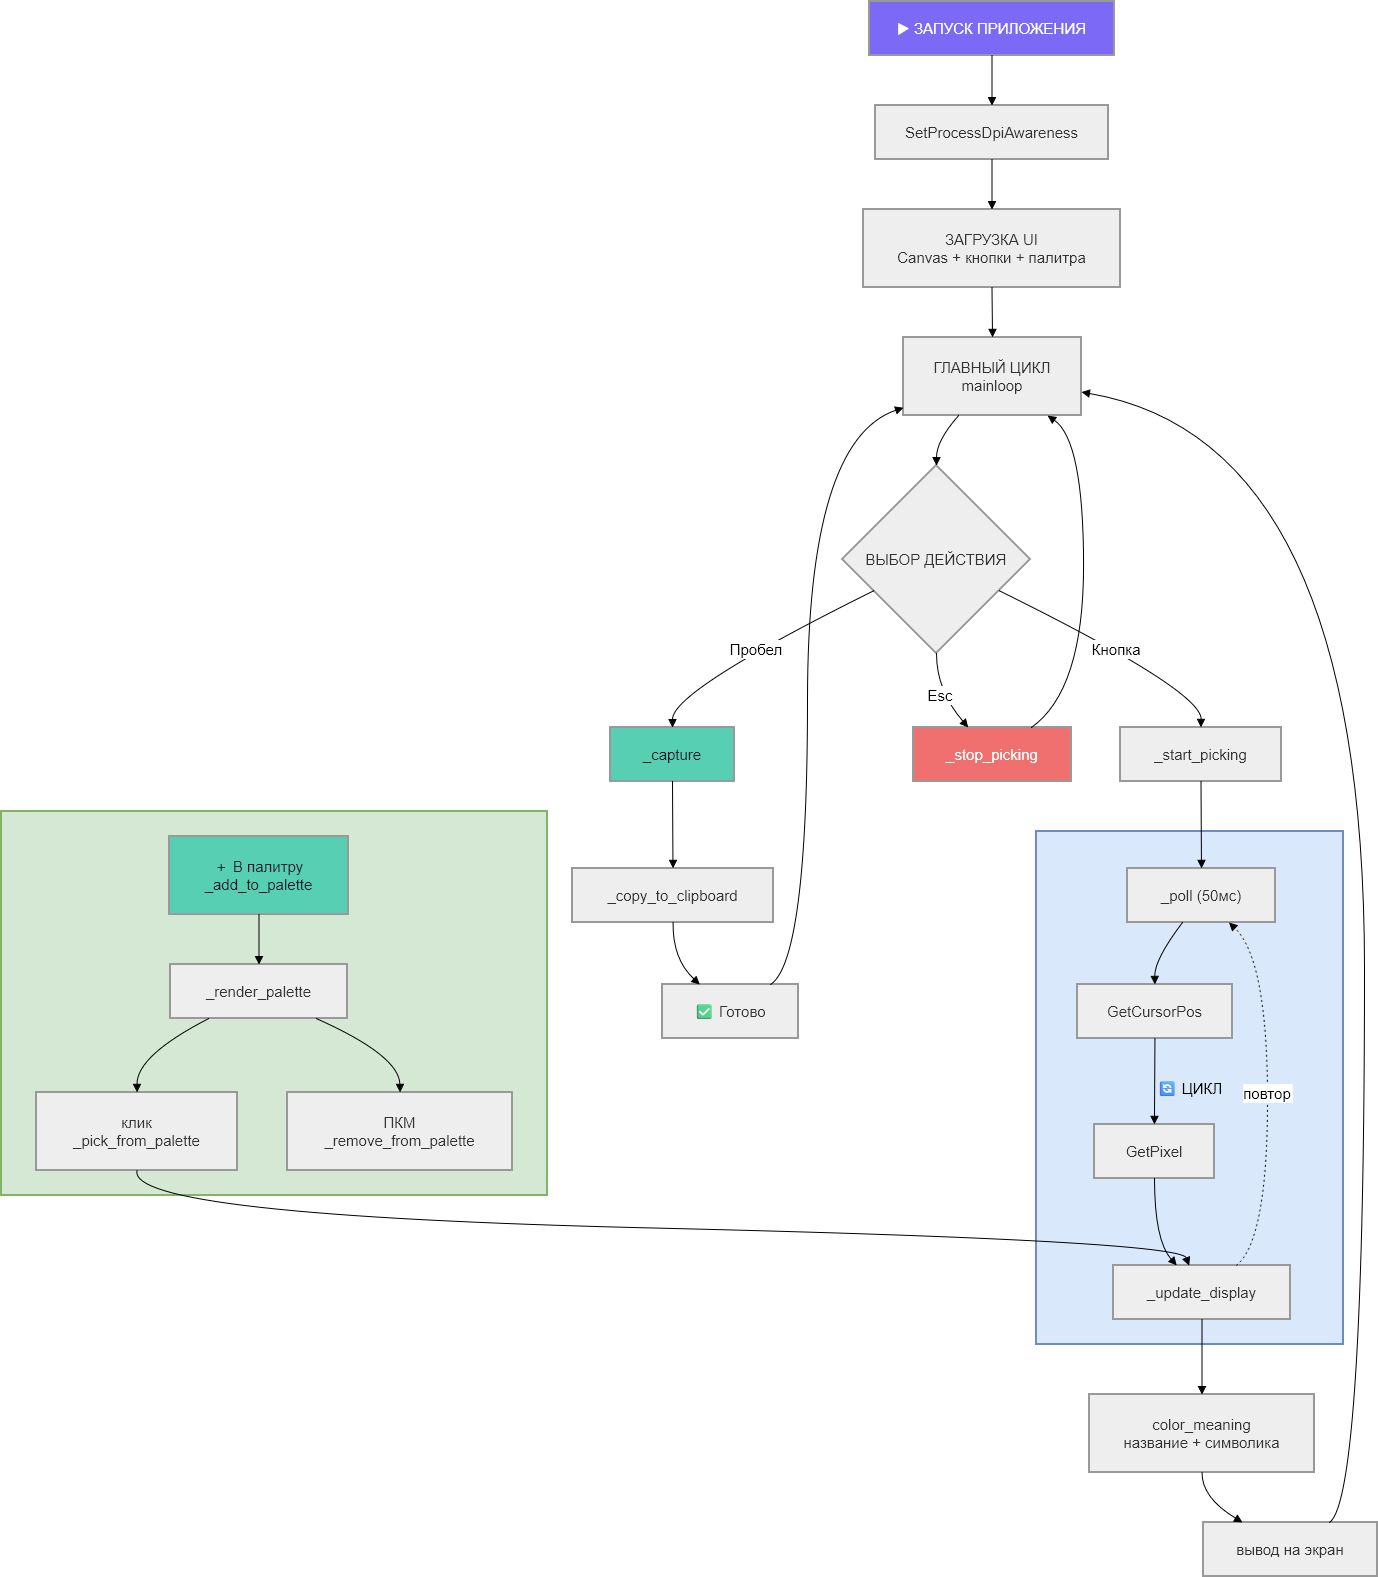

The diagram above was exported from draw.io. Its source (the exported page's mxGraphModel, read from the mxfile embedded in the PNG):
<mxGraphModel dx="2480" dy="1365" grid="1" gridSize="10" guides="1" tooltips="1" connect="1" arrows="1" fold="1" page="1" pageScale="1" pageWidth="3300" pageHeight="4681" background="light-dark(#FFFFFF,#FFFFFF)" math="0" shadow="0">
  <root>
    <mxCell id="0" />
    <mxCell id="1" parent="0" />
    <mxCell id="z0GcTLGjek35gVy9EUMm-1" parent="1" style="whiteSpace=wrap;strokeWidth=2;fillColor=#d5e8d4;strokeColor=#82b366;fontSize=15;" value="🎨 ПАЛИТРА" vertex="1">
      <mxGeometry height="384" width="546" x="30" y="830" as="geometry" />
    </mxCell>
    <mxCell id="z0GcTLGjek35gVy9EUMm-2" parent="1" style="whiteSpace=wrap;strokeWidth=2;fillColor=#dae8fc;strokeColor=#6c8ebf;fontSize=15;" value="🔄 ЦИКЛ" vertex="1">
      <mxGeometry height="513" width="307" x="1065" y="850" as="geometry" />
    </mxCell>
    <mxCell id="z0GcTLGjek35gVy9EUMm-3" parent="1" style="whiteSpace=wrap;strokeWidth=2;fillColor=#7c6af7;strokeColor=light-dark(#999999,#cccccc);fontColor=#fff;fontSize=15;" value="▶ ЗАПУСК ПРИЛОЖЕНИЯ" vertex="1">
      <mxGeometry height="54" width="245" x="898" y="20" as="geometry" />
    </mxCell>
    <mxCell id="z0GcTLGjek35gVy9EUMm-4" parent="1" style="whiteSpace=wrap;strokeWidth=2;fillColor=light-dark(#eeeeee,#1f2020);strokeColor=light-dark(#999999,#cccccc);fontColor=light-dark(#333333,#cccccc);fontSize=15;" value="SetProcessDpiAwareness" vertex="1">
      <mxGeometry height="54" width="233" x="904" y="124" as="geometry" />
    </mxCell>
    <mxCell id="z0GcTLGjek35gVy9EUMm-5" parent="1" style="whiteSpace=wrap;strokeWidth=2;fillColor=light-dark(#eeeeee,#1f2020);strokeColor=light-dark(#999999,#cccccc);fontColor=light-dark(#333333,#cccccc);fontSize=15;" value="ЗАГРУЗКА UI&#10;Canvas + кнопки + палитра" vertex="1">
      <mxGeometry height="78" width="257" x="892" y="228" as="geometry" />
    </mxCell>
    <mxCell id="z0GcTLGjek35gVy9EUMm-6" parent="1" style="whiteSpace=wrap;strokeWidth=2;fillColor=light-dark(#eeeeee,#1f2020);strokeColor=light-dark(#999999,#cccccc);fontColor=light-dark(#333333,#cccccc);fontSize=15;" value="ГЛАВНЫЙ ЦИКЛ&#10;mainloop" vertex="1">
      <mxGeometry height="78" width="178" x="932" y="356" as="geometry" />
    </mxCell>
    <mxCell id="z0GcTLGjek35gVy9EUMm-7" parent="1" style="rhombus;strokeWidth=2;whiteSpace=wrap;fillColor=light-dark(#eeeeee,#1f2020);strokeColor=light-dark(#999999,#cccccc);fontColor=light-dark(#333333,#cccccc);fontSize=15;" value="ВЫБОР ДЕЙСТВИЯ" vertex="1">
      <mxGeometry height="188" width="188" x="871" y="484" as="geometry" />
    </mxCell>
    <mxCell id="z0GcTLGjek35gVy9EUMm-8" parent="1" style="whiteSpace=wrap;strokeWidth=2;fillColor=light-dark(#eeeeee,#1f2020);strokeColor=light-dark(#999999,#cccccc);fontColor=light-dark(#333333,#cccccc);fontSize=15;" value="_start_picking" vertex="1">
      <mxGeometry height="54" width="161" x="1149" y="746" as="geometry" />
    </mxCell>
    <mxCell id="z0GcTLGjek35gVy9EUMm-9" parent="1" style="whiteSpace=wrap;strokeWidth=2;fillColor=light-dark(#eeeeee,#1f2020);strokeColor=light-dark(#999999,#cccccc);fontColor=light-dark(#333333,#cccccc);fontSize=15;" value="_poll (50мс)" vertex="1">
      <mxGeometry height="54" width="148" x="1156" y="887" as="geometry" />
    </mxCell>
    <mxCell id="z0GcTLGjek35gVy9EUMm-10" parent="1" style="whiteSpace=wrap;strokeWidth=2;fillColor=light-dark(#eeeeee,#1f2020);strokeColor=light-dark(#999999,#cccccc);fontColor=light-dark(#333333,#cccccc);fontSize=15;" value="GetCursorPos" vertex="1">
      <mxGeometry height="54" width="155" x="1106" y="1003" as="geometry" />
    </mxCell>
    <mxCell id="z0GcTLGjek35gVy9EUMm-11" parent="1" style="whiteSpace=wrap;strokeWidth=2;fillColor=light-dark(#eeeeee,#1f2020);strokeColor=light-dark(#999999,#cccccc);fontColor=light-dark(#333333,#cccccc);fontSize=15;" value="GetPixel" vertex="1">
      <mxGeometry height="54" width="120" x="1123" y="1143" as="geometry" />
    </mxCell>
    <mxCell id="z0GcTLGjek35gVy9EUMm-12" parent="1" style="whiteSpace=wrap;strokeWidth=2;fillColor=light-dark(#eeeeee,#1f2020);strokeColor=light-dark(#999999,#cccccc);fontColor=light-dark(#333333,#cccccc);fontSize=15;" value="_update_display" vertex="1">
      <mxGeometry height="54" width="177" x="1142" y="1284" as="geometry" />
    </mxCell>
    <mxCell id="z0GcTLGjek35gVy9EUMm-13" parent="1" style="whiteSpace=wrap;strokeWidth=2;fillColor=#56cfb2;strokeColor=light-dark(#999999,#cccccc);fontColor=#1a1a2a;fontSize=15;" value="_capture" vertex="1">
      <mxGeometry height="54" width="124" x="639" y="746" as="geometry" />
    </mxCell>
    <mxCell id="z0GcTLGjek35gVy9EUMm-14" parent="1" style="whiteSpace=wrap;strokeWidth=2;fillColor=light-dark(#eeeeee,#1f2020);strokeColor=light-dark(#999999,#cccccc);fontColor=light-dark(#333333,#cccccc);fontSize=15;" value="_copy_to_clipboard" vertex="1">
      <mxGeometry height="54" width="201" x="601" y="887" as="geometry" />
    </mxCell>
    <mxCell id="z0GcTLGjek35gVy9EUMm-15" parent="1" style="whiteSpace=wrap;strokeWidth=2;fillColor=light-dark(#eeeeee,#1f2020);strokeColor=light-dark(#999999,#cccccc);fontColor=light-dark(#333333,#cccccc);fontSize=15;" value="✅ Готово" vertex="1">
      <mxGeometry height="54" width="136" x="691" y="1003" as="geometry" />
    </mxCell>
    <mxCell id="z0GcTLGjek35gVy9EUMm-16" parent="1" style="whiteSpace=wrap;strokeWidth=2;fillColor=#f07070;strokeColor=light-dark(#999999,#cccccc);fontColor=#fff;fontSize=15;" value="_stop_picking" vertex="1">
      <mxGeometry height="54" width="158" x="942" y="746" as="geometry" />
    </mxCell>
    <mxCell id="z0GcTLGjek35gVy9EUMm-17" parent="1" style="whiteSpace=wrap;strokeWidth=2;fillColor=light-dark(#eeeeee,#1f2020);strokeColor=light-dark(#999999,#cccccc);fontColor=light-dark(#333333,#cccccc);fontSize=15;" value="color_meaning&#10;название + символика" vertex="1">
      <mxGeometry height="78" width="225" x="1118" y="1413" as="geometry" />
    </mxCell>
    <mxCell id="z0GcTLGjek35gVy9EUMm-18" parent="1" style="whiteSpace=wrap;strokeWidth=2;fillColor=light-dark(#eeeeee,#1f2020);strokeColor=light-dark(#999999,#cccccc);fontColor=light-dark(#333333,#cccccc);fontSize=15;" value="вывод на экран" vertex="1">
      <mxGeometry height="54" width="174" x="1232" y="1541" as="geometry" />
    </mxCell>
    <mxCell id="z0GcTLGjek35gVy9EUMm-19" parent="1" style="whiteSpace=wrap;strokeWidth=2;fillColor=#56cfb2;strokeColor=light-dark(#999999,#cccccc);fontColor=#1a1a2a;fontSize=15;" value="＋ В палитру&#10;_add_to_palette" vertex="1">
      <mxGeometry height="78" width="179" x="198" y="855" as="geometry" />
    </mxCell>
    <mxCell id="z0GcTLGjek35gVy9EUMm-20" parent="1" style="whiteSpace=wrap;strokeWidth=2;fillColor=light-dark(#eeeeee,#1f2020);strokeColor=light-dark(#999999,#cccccc);fontColor=light-dark(#333333,#cccccc);fontSize=15;" value="_render_palette" vertex="1">
      <mxGeometry height="54" width="177" x="199" y="983" as="geometry" />
    </mxCell>
    <mxCell id="z0GcTLGjek35gVy9EUMm-21" parent="1" style="whiteSpace=wrap;strokeWidth=2;fillColor=light-dark(#eeeeee,#1f2020);strokeColor=light-dark(#999999,#cccccc);fontColor=light-dark(#333333,#cccccc);fontSize=15;" value="клик&#10;_pick_from_palette" vertex="1">
      <mxGeometry height="78" width="201" x="65" y="1111" as="geometry" />
    </mxCell>
    <mxCell id="z0GcTLGjek35gVy9EUMm-22" parent="1" style="whiteSpace=wrap;strokeWidth=2;fillColor=light-dark(#eeeeee,#1f2020);strokeColor=light-dark(#999999,#cccccc);fontColor=light-dark(#333333,#cccccc);fontSize=15;" value="ПКМ&#10;_remove_from_palette" vertex="1">
      <mxGeometry height="78" width="225" x="316" y="1111" as="geometry" />
    </mxCell>
    <mxCell id="z0GcTLGjek35gVy9EUMm-23" edge="1" parent="1" source="z0GcTLGjek35gVy9EUMm-3" style="curved=1;startArrow=none;endArrow=block;exitX=0.5;exitY=1;entryX=0.5;entryY=0;rounded=0;fontSize=15;" target="z0GcTLGjek35gVy9EUMm-4" value="">
      <mxGeometry relative="1" as="geometry">
        <Array as="points" />
      </mxGeometry>
    </mxCell>
    <mxCell id="z0GcTLGjek35gVy9EUMm-24" edge="1" parent="1" source="z0GcTLGjek35gVy9EUMm-4" style="curved=1;startArrow=none;endArrow=block;exitX=0.5;exitY=1;entryX=0.5;entryY=0;rounded=0;fontSize=15;" target="z0GcTLGjek35gVy9EUMm-5" value="">
      <mxGeometry relative="1" as="geometry">
        <Array as="points" />
      </mxGeometry>
    </mxCell>
    <mxCell id="z0GcTLGjek35gVy9EUMm-25" edge="1" parent="1" source="z0GcTLGjek35gVy9EUMm-5" style="curved=1;startArrow=none;endArrow=block;exitX=0.5;exitY=1;entryX=0.5;entryY=0;rounded=0;fontSize=15;" target="z0GcTLGjek35gVy9EUMm-6" value="">
      <mxGeometry relative="1" as="geometry">
        <Array as="points" />
      </mxGeometry>
    </mxCell>
    <mxCell id="z0GcTLGjek35gVy9EUMm-26" edge="1" parent="1" source="z0GcTLGjek35gVy9EUMm-6" style="curved=1;startArrow=none;endArrow=block;exitX=0.31;exitY=1;entryX=0.5;entryY=0;rounded=0;fontSize=15;" target="z0GcTLGjek35gVy9EUMm-7" value="">
      <mxGeometry relative="1" as="geometry">
        <Array as="points">
          <mxPoint x="965" y="459" />
        </Array>
      </mxGeometry>
    </mxCell>
    <mxCell id="z0GcTLGjek35gVy9EUMm-27" edge="1" parent="1" source="z0GcTLGjek35gVy9EUMm-7" style="curved=1;startArrow=none;endArrow=block;exitX=1;exitY=0.75;entryX=0.5;entryY=0.01;rounded=0;fontSize=15;" target="z0GcTLGjek35gVy9EUMm-8" value="Кнопка">
      <mxGeometry relative="1" as="geometry">
        <Array as="points">
          <mxPoint x="1230" y="709" />
        </Array>
      </mxGeometry>
    </mxCell>
    <mxCell id="z0GcTLGjek35gVy9EUMm-28" edge="1" parent="1" source="z0GcTLGjek35gVy9EUMm-8" style="curved=1;startArrow=none;endArrow=block;exitX=0.5;exitY=1.01;entryX=0.5;entryY=0.01;rounded=0;fontSize=15;" target="z0GcTLGjek35gVy9EUMm-9" value="">
      <mxGeometry relative="1" as="geometry">
        <Array as="points" />
      </mxGeometry>
    </mxCell>
    <mxCell id="z0GcTLGjek35gVy9EUMm-29" edge="1" parent="1" source="z0GcTLGjek35gVy9EUMm-9" style="curved=1;startArrow=none;endArrow=block;exitX=0.37;exitY=1.01;entryX=0.5;entryY=0.01;rounded=0;fontSize=15;" target="z0GcTLGjek35gVy9EUMm-10" value="">
      <mxGeometry relative="1" as="geometry">
        <Array as="points">
          <mxPoint x="1183" y="978" />
        </Array>
      </mxGeometry>
    </mxCell>
    <mxCell id="z0GcTLGjek35gVy9EUMm-30" edge="1" parent="1" source="z0GcTLGjek35gVy9EUMm-10" style="curved=1;startArrow=none;endArrow=block;exitX=0.5;exitY=1.01;entryX=0.5;entryY=0.01;rounded=0;fontSize=15;" target="z0GcTLGjek35gVy9EUMm-11" value="">
      <mxGeometry relative="1" as="geometry">
        <Array as="points" />
      </mxGeometry>
    </mxCell>
    <mxCell id="z0GcTLGjek35gVy9EUMm-31" edge="1" parent="1" source="z0GcTLGjek35gVy9EUMm-11" style="curved=1;startArrow=none;endArrow=block;exitX=0.5;exitY=1.01;entryX=0.36;entryY=0.01;rounded=0;fontSize=15;" target="z0GcTLGjek35gVy9EUMm-12" value="">
      <mxGeometry relative="1" as="geometry">
        <Array as="points">
          <mxPoint x="1183" y="1259" />
        </Array>
      </mxGeometry>
    </mxCell>
    <mxCell id="z0GcTLGjek35gVy9EUMm-32" edge="1" parent="1" source="z0GcTLGjek35gVy9EUMm-12" style="curved=1;dashed=1;dashPattern=2 3;startArrow=none;endArrow=block;exitX=0.69;exitY=0.01;entryX=0.69;entryY=1.01;rounded=0;fontSize=15;" target="z0GcTLGjek35gVy9EUMm-9" value="повтор">
      <mxGeometry relative="1" as="geometry">
        <Array as="points">
          <mxPoint x="1296" y="1259" />
          <mxPoint x="1296" y="978" />
        </Array>
      </mxGeometry>
    </mxCell>
    <mxCell id="z0GcTLGjek35gVy9EUMm-33" edge="1" parent="1" source="z0GcTLGjek35gVy9EUMm-7" style="curved=1;startArrow=none;endArrow=block;exitX=0;exitY=0.75;entryX=0.5;entryY=0.01;rounded=0;fontSize=15;" target="z0GcTLGjek35gVy9EUMm-13" value="Пробел">
      <mxGeometry relative="1" as="geometry">
        <Array as="points">
          <mxPoint x="701" y="709" />
        </Array>
      </mxGeometry>
    </mxCell>
    <mxCell id="z0GcTLGjek35gVy9EUMm-34" edge="1" parent="1" source="z0GcTLGjek35gVy9EUMm-13" style="curved=1;startArrow=none;endArrow=block;exitX=0.5;exitY=1.01;entryX=0.5;entryY=0.01;rounded=0;fontSize=15;" target="z0GcTLGjek35gVy9EUMm-14" value="">
      <mxGeometry relative="1" as="geometry">
        <Array as="points" />
      </mxGeometry>
    </mxCell>
    <mxCell id="z0GcTLGjek35gVy9EUMm-35" edge="1" parent="1" source="z0GcTLGjek35gVy9EUMm-14" style="curved=1;startArrow=none;endArrow=block;exitX=0.5;exitY=1.01;entryX=0.28;entryY=0.01;rounded=0;fontSize=15;" target="z0GcTLGjek35gVy9EUMm-15" value="">
      <mxGeometry relative="1" as="geometry">
        <Array as="points">
          <mxPoint x="701" y="978" />
        </Array>
      </mxGeometry>
    </mxCell>
    <mxCell id="z0GcTLGjek35gVy9EUMm-36" edge="1" parent="1" source="z0GcTLGjek35gVy9EUMm-15" style="curved=1;startArrow=none;endArrow=block;exitX=0.79;exitY=0.01;entryX=0;entryY=0.9;rounded=0;fontSize=15;" target="z0GcTLGjek35gVy9EUMm-6" value="">
      <mxGeometry relative="1" as="geometry">
        <Array as="points">
          <mxPoint x="836" y="978" />
          <mxPoint x="836" y="459" />
        </Array>
      </mxGeometry>
    </mxCell>
    <mxCell id="z0GcTLGjek35gVy9EUMm-37" edge="1" parent="1" source="z0GcTLGjek35gVy9EUMm-7" style="curved=1;startArrow=none;endArrow=block;exitX=0.5;exitY=1;entryX=0.35;entryY=0.01;rounded=0;fontSize=15;" target="z0GcTLGjek35gVy9EUMm-16" value="Esc">
      <mxGeometry relative="1" as="geometry">
        <Array as="points">
          <mxPoint x="965" y="709" />
        </Array>
      </mxGeometry>
    </mxCell>
    <mxCell id="z0GcTLGjek35gVy9EUMm-38" edge="1" parent="1" source="z0GcTLGjek35gVy9EUMm-16" style="curved=1;startArrow=none;endArrow=block;exitX=0.74;exitY=0.01;entryX=0.81;entryY=1;rounded=0;fontSize=15;" target="z0GcTLGjek35gVy9EUMm-6" value="">
      <mxGeometry relative="1" as="geometry">
        <Array as="points">
          <mxPoint x="1112" y="709" />
          <mxPoint x="1112" y="459" />
        </Array>
      </mxGeometry>
    </mxCell>
    <mxCell id="z0GcTLGjek35gVy9EUMm-39" edge="1" parent="1" source="z0GcTLGjek35gVy9EUMm-12" style="curved=1;startArrow=none;endArrow=block;exitX=0.5;exitY=1.01;entryX=0.5;entryY=0.01;rounded=0;fontSize=15;" target="z0GcTLGjek35gVy9EUMm-17" value="">
      <mxGeometry relative="1" as="geometry">
        <Array as="points" />
      </mxGeometry>
    </mxCell>
    <mxCell id="z0GcTLGjek35gVy9EUMm-40" edge="1" parent="1" source="z0GcTLGjek35gVy9EUMm-17" style="curved=1;startArrow=none;endArrow=block;exitX=0.5;exitY=1.01;entryX=0.23;entryY=0.01;rounded=0;fontSize=15;" target="z0GcTLGjek35gVy9EUMm-18" value="">
      <mxGeometry relative="1" as="geometry">
        <Array as="points">
          <mxPoint x="1230" y="1516" />
        </Array>
      </mxGeometry>
    </mxCell>
    <mxCell id="z0GcTLGjek35gVy9EUMm-41" edge="1" parent="1" source="z0GcTLGjek35gVy9EUMm-19" style="curved=1;startArrow=none;endArrow=block;exitX=0.5;exitY=1.01;entryX=0.5;entryY=0.01;rounded=0;fontSize=15;" target="z0GcTLGjek35gVy9EUMm-20" value="">
      <mxGeometry relative="1" as="geometry">
        <Array as="points" />
      </mxGeometry>
    </mxCell>
    <mxCell id="z0GcTLGjek35gVy9EUMm-42" edge="1" parent="1" source="z0GcTLGjek35gVy9EUMm-20" style="curved=1;startArrow=none;endArrow=block;exitX=0.21;exitY=1.01;entryX=0.5;entryY=0.01;rounded=0;fontSize=15;" target="z0GcTLGjek35gVy9EUMm-21" value="">
      <mxGeometry relative="1" as="geometry">
        <Array as="points">
          <mxPoint x="165" y="1074" />
        </Array>
      </mxGeometry>
    </mxCell>
    <mxCell id="z0GcTLGjek35gVy9EUMm-43" edge="1" parent="1" source="z0GcTLGjek35gVy9EUMm-21" style="curved=1;startArrow=none;endArrow=block;exitX=0.5;exitY=1.01;entryX=0.43;entryY=0.01;rounded=0;fontSize=15;" target="z0GcTLGjek35gVy9EUMm-12" value="">
      <mxGeometry relative="1" as="geometry">
        <Array as="points">
          <mxPoint x="155" y="1234" />
          <mxPoint x="1208" y="1259" />
        </Array>
      </mxGeometry>
    </mxCell>
    <mxCell id="z0GcTLGjek35gVy9EUMm-44" edge="1" parent="1" source="z0GcTLGjek35gVy9EUMm-20" style="curved=1;startArrow=none;endArrow=block;exitX=0.83;exitY=1.01;entryX=0.5;entryY=0.01;rounded=0;fontSize=15;" target="z0GcTLGjek35gVy9EUMm-22" value="">
      <mxGeometry relative="1" as="geometry">
        <Array as="points">
          <mxPoint x="428" y="1074" />
        </Array>
      </mxGeometry>
    </mxCell>
    <mxCell id="z0GcTLGjek35gVy9EUMm-45" edge="1" parent="1" source="z0GcTLGjek35gVy9EUMm-18" style="curved=1;startArrow=none;endArrow=block;exitX=0.72;exitY=0.01;entryX=1;entryY=0.7;rounded=0;fontSize=15;" target="z0GcTLGjek35gVy9EUMm-6" value="">
      <mxGeometry relative="1" as="geometry">
        <Array as="points">
          <mxPoint x="1393" y="1516" />
          <mxPoint x="1393" y="459" />
        </Array>
      </mxGeometry>
    </mxCell>
  </root>
</mxGraphModel>